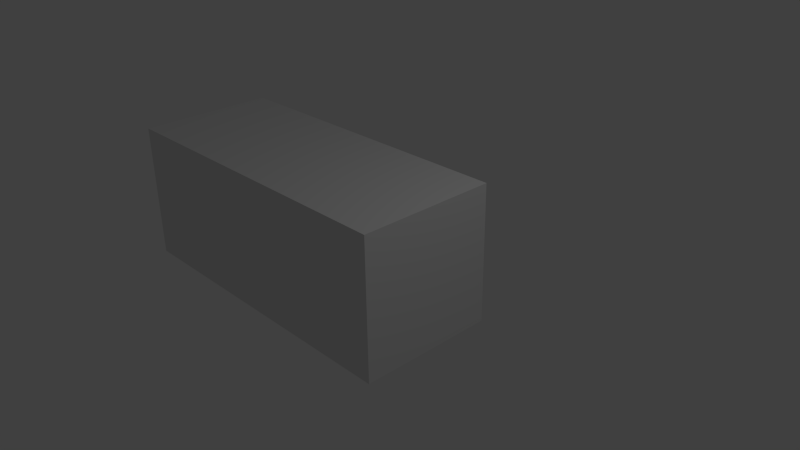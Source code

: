 # Source: base.blend  (saved by Blender 2.76.0; exported with 4.5.12 LTS)
import bpy
from mathutils import Matrix  # noqa: F401  (used for matrix-valued properties, if any)

bpy.ops.wm.read_factory_settings(use_empty=True)
scene = bpy.context.scene
scene.name = 'Scene'

# ---- collections
col_collection_1 = bpy.data.collections.new('Collection 1'); scene.collection.children.link(col_collection_1)

# ---- materials (node trees are filled in below, after node groups)
mat_material = bpy.data.materials.new('Material')
mat_material.alpha_threshold = 0.0
mat_material.use_transparent_shadow = False
mat_material.roughness = 0.5
mat_material.line_color = (0.0, 0.0, 0.0, 1.0)

# ---- material node trees

# ---- world
world_world = bpy.data.worlds.new('World'); scene.world = world_world
world_world.color = (0.05088, 0.05088, 0.05088)
world_world.use_sun_shadow = False
world_world.sun_shadow_jitter_overblur = 0.0
world_world.cycles.sampling_method = 'MANUAL'
world_world.cycles.sample_map_resolution = 256

# ---- cameras
cam_camera = bpy.data.cameras.new('Camera')
cam_camera.clip_end = 100.0
cam_camera.lens = 35.0
cam_camera.sensor_width = 32.0
cam_camera.sensor_height = 18.0
cam_camera.ortho_scale = 7.314
cam_camera.dof.focus_distance = 0.0
cam_camera.dof.aperture_fstop = 128.0

# ---- lights
light_lamp = bpy.data.lights.new('Lamp', 'POINT')
light_lamp.transmission_factor = 0.0
light_lamp.cutoff_distance = 30.0
light_lamp.energy = 100.0
light_lamp.shadow_buffer_clip_start = 1.001
light_lamp.shadow_soft_size = 0.1
light_lamp.shadow_maximum_resolution = 0.006
light_lamp.use_absolute_resolution = True
light_lamp.cycles.use_multiple_importance_sampling = False

# ---- meshes
me_cube = bpy.data.meshes.new('Cube')
me_cube.from_pydata([(1.0, 1.0, -1.0), (1.0, -1.0, -1.0), (-1.447, -1.0, -1.0), (-1.447, 1.0, -1.0), (1.0, 1.0, 1.0), (1.0, -1.0, 1.0), (-1.447, -1.0, 1.0), (-1.447, 1.0, 1.0), (-3.732, -1.0, -1.0), (-3.732, 1.0, -1.0), (-3.732, -1.0, 1.0), (-3.732, 1.0, 1.0)], [], [(0, 1, 2, 3), (4, 7, 6, 5), (0, 4, 5, 1), (1, 5, 6, 2), (2, 6, 7, 3), (4, 0, 3, 7), (8, 10, 11, 9), (6, 2, 8, 10), (6, 10, 11, 7), (3, 9, 11, 7), (8, 2, 3, 9)])
me_cube.materials.append(mat_material)
me_cube.use_remesh_preserve_volume = False
me_cube.use_remesh_preserve_attributes = False
me_cube.use_mirror_vertex_groups = False
me_cube.update()
arm_bones = bpy.data.armatures.new('bones')  # bones are not reproduced

# ---- objects
ob_arm = bpy.data.objects.new('arm', arm_bones)
ob_cube = bpy.data.objects.new('Cube', me_cube)
ob_lamp = bpy.data.objects.new('Lamp', light_lamp)
ob_camera = bpy.data.objects.new('Camera', cam_camera)

# ---- transforms, parenting, visibility, modifiers, constraints
ob_arm.location = (0.0, 0.0, 0.0)
ob_arm.scale = (1.962, 1.962, 1.962)
ob_arm.lineart.crease_threshold = 0.0
ob_cube.parent = ob_arm
ob_cube.matrix_parent_inverse = Matrix(((0.5096, 0.0, 0.0, 0.0), (0.0, 0.5096, 0.0, 0.0), (0.0, 0.0, 0.5096, 0.0), (0.0, 0.0, 0.0, 1.0)))
ob_cube.location = (0.0, 0.0, 0.0)
ob_cube.lock_rotations_4d = False
ob_cube.empty_display_type = 'ARROWS'
ob_cube.lineart.crease_threshold = 0.0
_vg = ob_cube.vertex_groups.new(name='foo')
for _i, _w in zip([0, 1, 2, 3, 4, 5, 6, 7, 8, 9, 10, 11], [0.992, 0.9942, 0.9592, 0.94, 0.993, 0.9924, 0.9473, 0.9369, 0.7418, 0.4563, 0.7227, 0.3748]): _vg.add([_i], _w, 'REPLACE')
_vg = ob_cube.vertex_groups.new(name='bar')
for _i, _w in zip([2, 3, 6, 7, 8, 9, 10, 11], [0.03162, 0.05997, 0.05274, 0.06313, 0.2582, 0.5437, 0.2773, 0.6252]): _vg.add([_i], _w, 'REPLACE')
_m = ob_cube.modifiers.new('Armature', 'ARMATURE')
_m.object = ob_arm
ob_lamp.location = (4.076, 1.005, 5.904)
ob_lamp.rotation_euler = (0.6503, 0.05522, 1.866)
ob_lamp.lock_rotations_4d = False
ob_lamp.empty_display_type = 'ARROWS'
ob_lamp.color = (0.0, 0.0, 0.0, 0.0)
ob_lamp.lineart.crease_threshold = 0.0
ob_camera.location = (7.481, -6.508, 5.344)
ob_camera.rotation_euler = (1.109, 0.01082, 0.8149)
ob_camera.lock_rotations_4d = False
ob_camera.empty_display_type = 'ARROWS'
ob_camera.color = (0.0, 0.0, 0.0, 0.0)
ob_camera.display_type = 'WIRE'
ob_camera.lineart.crease_threshold = 0.0

# ---- collection membership
col_collection_1.objects.link(ob_arm)
col_collection_1.objects.link(ob_cube)
col_collection_1.objects.link(ob_lamp)
col_collection_1.objects.link(ob_camera)

# ---- scene / render settings (as saved in the file)
scene.camera = ob_camera
scene.frame_start = 1; scene.frame_end = 250; scene.frame_set(3)
scene.render.engine = 'BLENDER_EEVEE_NEXT'
scene.render.resolution_percentage = 50
scene.render.dither_intensity = 0.0
scene.cycles.use_denoising = False
scene.cycles.samples = 10
scene.cycles.sampling_pattern = 'TABULATED_SOBOL'
scene.cycles.light_sampling_threshold = 0.0
scene.cycles.use_adaptive_sampling = False
scene.cycles.use_light_tree = False
scene.cycles.blur_glossy = 0.0
scene.cycles.pixel_filter_type = 'GAUSSIAN'
scene.cycles.sample_clamp_indirect = 0.0
scene.view_settings.view_transform = 'Standard'
bpy.context.view_layer.update()
